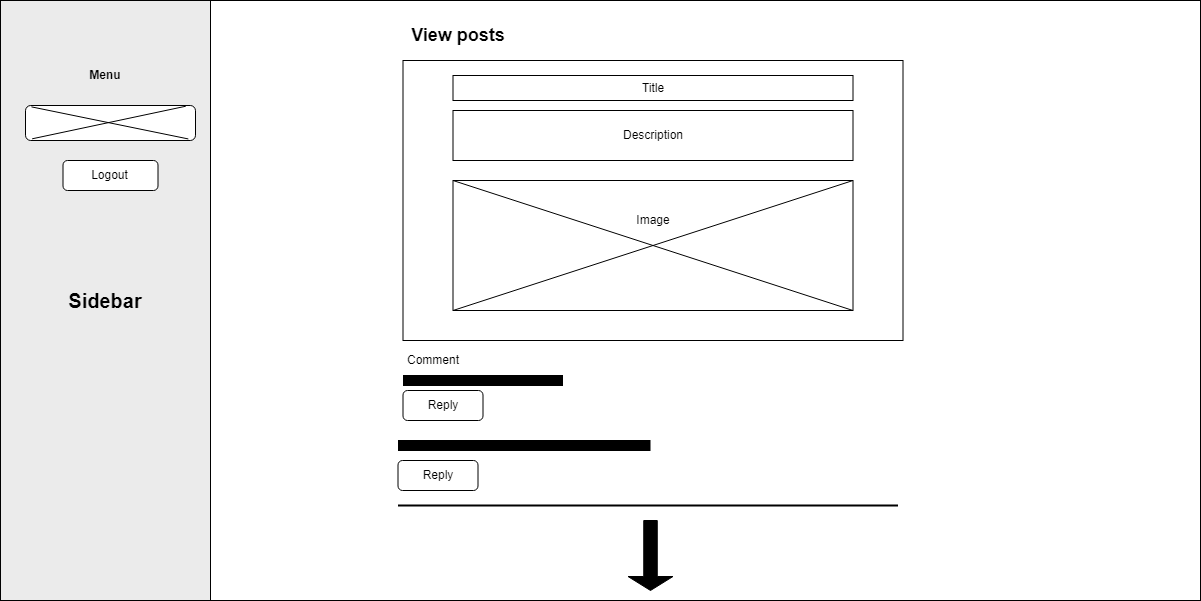

The diagram above was exported from draw.io. Its source (the exported page's mxGraphModel, read from the mxfile embedded in the PNG):
<mxGraphModel dx="1199" dy="-1097" grid="1" gridSize="10" guides="1" tooltips="1" connect="1" arrows="1" fold="1" page="1" pageScale="1" pageWidth="850" pageHeight="1100" math="0" shadow="0">
  <root>
    <mxCell id="0" />
    <mxCell id="1" parent="0" />
    <mxCell id="yKkzofobUGCc4KISBoup-175" value="" style="rounded=0;whiteSpace=wrap;html=1;" vertex="1" parent="1">
      <mxGeometry x="1150" y="2540" width="1200" height="600" as="geometry" />
    </mxCell>
    <mxCell id="yKkzofobUGCc4KISBoup-176" value="" style="rounded=0;whiteSpace=wrap;html=1;fillColor=#ebebeb;strokeColor=#000000;" vertex="1" parent="1">
      <mxGeometry x="1150" y="2540" width="210" height="600" as="geometry" />
    </mxCell>
    <mxCell id="yKkzofobUGCc4KISBoup-177" value="" style="rounded=1;whiteSpace=wrap;html=1;" vertex="1" parent="1">
      <mxGeometry x="1175" y="2645" width="170" height="35" as="geometry" />
    </mxCell>
    <mxCell id="yKkzofobUGCc4KISBoup-178" value="&lt;b&gt;Menu&lt;/b&gt;" style="text;html=1;strokeColor=none;fillColor=none;align=center;verticalAlign=middle;whiteSpace=wrap;rounded=0;" vertex="1" parent="1">
      <mxGeometry x="1225" y="2600" width="60" height="30" as="geometry" />
    </mxCell>
    <mxCell id="yKkzofobUGCc4KISBoup-179" value="Logout" style="rounded=1;whiteSpace=wrap;html=1;" vertex="1" parent="1">
      <mxGeometry x="1212.5" y="2700" width="95" height="30" as="geometry" />
    </mxCell>
    <mxCell id="yKkzofobUGCc4KISBoup-180" value="&lt;b&gt;&lt;font style=&quot;font-size: 20px;&quot;&gt;Sidebar&lt;/font&gt;&lt;/b&gt;" style="text;html=1;strokeColor=none;fillColor=none;align=center;verticalAlign=middle;whiteSpace=wrap;rounded=0;" vertex="1" parent="1">
      <mxGeometry x="1225" y="2825" width="60" height="30" as="geometry" />
    </mxCell>
    <mxCell id="yKkzofobUGCc4KISBoup-181" value="" style="endArrow=none;html=1;rounded=0;exitX=0.958;exitY=0.956;exitDx=0;exitDy=0;exitPerimeter=0;entryX=0.035;entryY=0.039;entryDx=0;entryDy=0;entryPerimeter=0;" edge="1" parent="1" source="yKkzofobUGCc4KISBoup-177" target="yKkzofobUGCc4KISBoup-177">
      <mxGeometry width="50" height="50" relative="1" as="geometry">
        <mxPoint x="820" y="2740" as="sourcePoint" />
        <mxPoint x="670" y="2590" as="targetPoint" />
      </mxGeometry>
    </mxCell>
    <mxCell id="yKkzofobUGCc4KISBoup-182" value="" style="endArrow=none;html=1;rounded=0;entryX=0.943;entryY=0.021;entryDx=0;entryDy=0;entryPerimeter=0;exitX=0.039;exitY=0.952;exitDx=0;exitDy=0;exitPerimeter=0;" edge="1" parent="1" source="yKkzofobUGCc4KISBoup-177" target="yKkzofobUGCc4KISBoup-177">
      <mxGeometry width="50" height="50" relative="1" as="geometry">
        <mxPoint x="670" y="2770" as="sourcePoint" />
        <mxPoint x="860" y="2590" as="targetPoint" />
      </mxGeometry>
    </mxCell>
    <mxCell id="yKkzofobUGCc4KISBoup-183" value="" style="rounded=0;whiteSpace=wrap;html=1;" vertex="1" parent="1">
      <mxGeometry x="1552.5" y="2600" width="500" height="280" as="geometry" />
    </mxCell>
    <mxCell id="yKkzofobUGCc4KISBoup-184" value="Title" style="rounded=0;whiteSpace=wrap;html=1;" vertex="1" parent="1">
      <mxGeometry x="1602.5" y="2615" width="400" height="25" as="geometry" />
    </mxCell>
    <mxCell id="yKkzofobUGCc4KISBoup-185" value="Description" style="rounded=0;whiteSpace=wrap;html=1;" vertex="1" parent="1">
      <mxGeometry x="1602.5" y="2650" width="400" height="50" as="geometry" />
    </mxCell>
    <mxCell id="yKkzofobUGCc4KISBoup-186" value="" style="rounded=0;whiteSpace=wrap;html=1;" vertex="1" parent="1">
      <mxGeometry x="1602.5" y="2720" width="400" height="130" as="geometry" />
    </mxCell>
    <mxCell id="yKkzofobUGCc4KISBoup-187" value="" style="endArrow=none;html=1;rounded=0;entryX=0;entryY=0;entryDx=0;entryDy=0;exitX=1;exitY=1;exitDx=0;exitDy=0;" edge="1" parent="1" source="yKkzofobUGCc4KISBoup-186" target="yKkzofobUGCc4KISBoup-186">
      <mxGeometry width="50" height="50" relative="1" as="geometry">
        <mxPoint x="1383.5" y="3280" as="sourcePoint" />
        <mxPoint x="1433.5" y="3230" as="targetPoint" />
      </mxGeometry>
    </mxCell>
    <mxCell id="yKkzofobUGCc4KISBoup-188" value="" style="endArrow=none;html=1;rounded=0;entryX=0;entryY=1;entryDx=0;entryDy=0;exitX=1;exitY=0;exitDx=0;exitDy=0;" edge="1" parent="1" source="yKkzofobUGCc4KISBoup-186" target="yKkzofobUGCc4KISBoup-186">
      <mxGeometry width="50" height="50" relative="1" as="geometry">
        <mxPoint x="1983.5" y="3160" as="sourcePoint" />
        <mxPoint x="1613.5" y="2970" as="targetPoint" />
      </mxGeometry>
    </mxCell>
    <mxCell id="yKkzofobUGCc4KISBoup-189" value="Image" style="text;html=1;strokeColor=none;fillColor=none;align=center;verticalAlign=middle;whiteSpace=wrap;rounded=0;" vertex="1" parent="1">
      <mxGeometry x="1772.5" y="2745" width="60" height="30" as="geometry" />
    </mxCell>
    <mxCell id="yKkzofobUGCc4KISBoup-190" value="" style="line;strokeWidth=2;html=1;" vertex="1" parent="1">
      <mxGeometry x="1547.5" y="3040" width="500" height="10" as="geometry" />
    </mxCell>
    <mxCell id="yKkzofobUGCc4KISBoup-191" value="Comment" style="text;html=1;strokeColor=none;fillColor=none;align=center;verticalAlign=middle;whiteSpace=wrap;rounded=0;" vertex="1" parent="1">
      <mxGeometry x="1542.5" y="2885" width="80" height="30" as="geometry" />
    </mxCell>
    <mxCell id="yKkzofobUGCc4KISBoup-192" value="" style="shape=singleArrow;direction=south;whiteSpace=wrap;html=1;fillColor=#000000;" vertex="1" parent="1">
      <mxGeometry x="1777.5" y="3060" width="45" height="70" as="geometry" />
    </mxCell>
    <mxCell id="yKkzofobUGCc4KISBoup-193" value="&lt;span style=&quot;font-size: 18px;&quot;&gt;&lt;b&gt;View posts&lt;/b&gt;&lt;/span&gt;" style="text;html=1;strokeColor=none;fillColor=none;align=center;verticalAlign=middle;whiteSpace=wrap;rounded=0;" vertex="1" parent="1">
      <mxGeometry x="1547.5" y="2560" width="120" height="30" as="geometry" />
    </mxCell>
    <mxCell id="yKkzofobUGCc4KISBoup-194" value="" style="line;strokeWidth=11;html=1;perimeter=backbonePerimeter;points=[];outlineConnect=0;" vertex="1" parent="1">
      <mxGeometry x="1552.5" y="2915" width="160" height="10" as="geometry" />
    </mxCell>
    <mxCell id="yKkzofobUGCc4KISBoup-195" value="Reply" style="rounded=1;whiteSpace=wrap;html=1;" vertex="1" parent="1">
      <mxGeometry x="1552.5" y="2930" width="80" height="30" as="geometry" />
    </mxCell>
    <mxCell id="yKkzofobUGCc4KISBoup-196" value="" style="line;strokeWidth=11;html=1;perimeter=backbonePerimeter;points=[];outlineConnect=0;" vertex="1" parent="1">
      <mxGeometry x="1547.5" y="2980" width="252.5" height="10" as="geometry" />
    </mxCell>
    <mxCell id="yKkzofobUGCc4KISBoup-197" value="Reply" style="rounded=1;whiteSpace=wrap;html=1;" vertex="1" parent="1">
      <mxGeometry x="1547.5" y="3000" width="80" height="30" as="geometry" />
    </mxCell>
  </root>
</mxGraphModel>